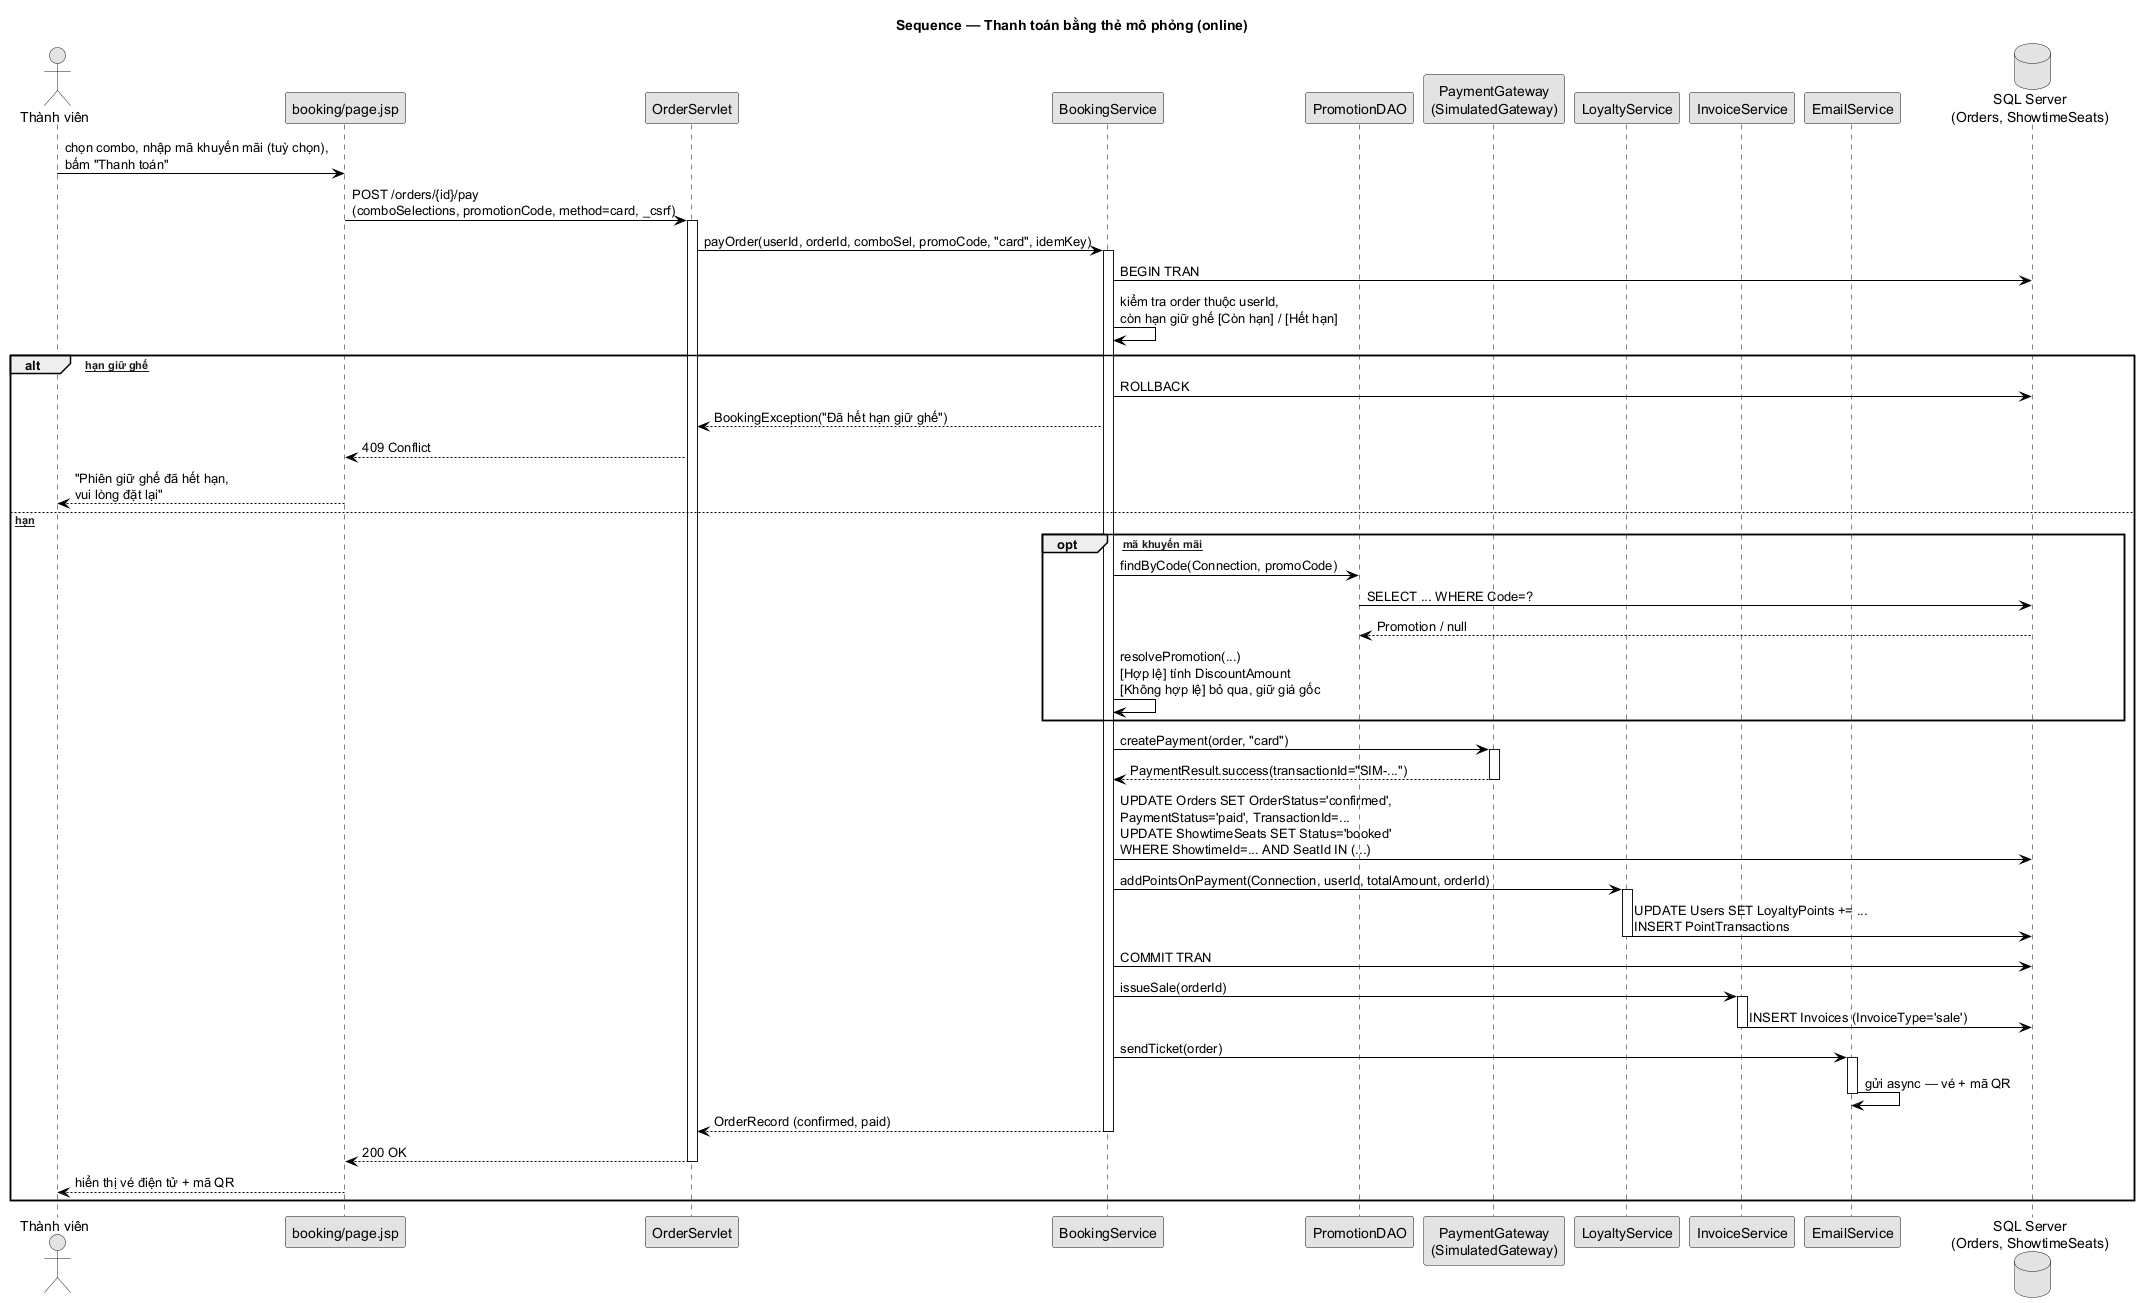

The diagram above was rendered by PlantUML. Its source (embedded in the PNG):
@startuml SEQ_05_ThanhToanTheGiaDinh
title Sequence — Thanh toán bằng thẻ mô phỏng (online)
skinparam monochrome true
skinparam shadowing false
skinparam defaultFontName SansSerif
skinparam ArrowThickness 1
skinparam sequence {
  ArrowColor black
  LifeLineBorderColor black
}

actor "Thành viên" as U
participant "booking/page.jsp" as View
participant "OrderServlet" as Servlet
participant "BookingService" as Svc
participant "PromotionDAO" as PromoDAO
participant "PaymentGateway\n(SimulatedGateway)" as Gateway
participant "LoyaltyService" as Loyalty
participant "InvoiceService" as Invoice
participant "EmailService" as Email
database "SQL Server\n(Orders, ShowtimeSeats)" as DB

U -> View : chọn combo, nhập mã khuyến mãi (tuỳ chọn),\nbấm "Thanh toán"
View -> Servlet : POST /orders/{id}/pay\n(comboSelections, promotionCode, method=card, _csrf)
activate Servlet
Servlet -> Svc : payOrder(userId, orderId, comboSel, promoCode, "card", idemKey)
activate Svc
Svc -> DB : BEGIN TRAN
Svc -> Svc : kiểm tra order thuộc userId,\ncòn hạn giữ ghế [Còn hạn] / [Hết hạn]

alt [Hết hạn giữ ghế]
  Svc -> DB : ROLLBACK
  Svc --> Servlet : BookingException("Đã hết hạn giữ ghế")
  Servlet --> View : 409 Conflict
  View --> U : "Phiên giữ ghế đã hết hạn,\nvui lòng đặt lại"
else [Còn hạn]
  opt [Có mã khuyến mãi]
    Svc -> PromoDAO : findByCode(Connection, promoCode)
    PromoDAO -> DB : SELECT ... WHERE Code=?
    DB --> PromoDAO : Promotion / null
    Svc -> Svc : resolvePromotion(...)\n[Hợp lệ] tính DiscountAmount\n[Không hợp lệ] bỏ qua, giữ giá gốc
  end
  Svc -> Gateway : createPayment(order, "card")
  activate Gateway
  Gateway --> Svc : PaymentResult.success(transactionId="SIM-...")
  deactivate Gateway

  Svc -> DB : UPDATE Orders SET OrderStatus='confirmed',\nPaymentStatus='paid', TransactionId=...\nUPDATE ShowtimeSeats SET Status='booked'\nWHERE ShowtimeId=... AND SeatId IN (...)
  Svc -> Loyalty : addPointsOnPayment(Connection, userId, totalAmount, orderId)
  activate Loyalty
  Loyalty -> DB : UPDATE Users SET LoyaltyPoints += ...\nINSERT PointTransactions
  deactivate Loyalty
  Svc -> DB : COMMIT TRAN
  Svc -> Invoice : issueSale(orderId)
  activate Invoice
  Invoice -> DB : INSERT Invoices (InvoiceType='sale')
  deactivate Invoice
  Svc -> Email : sendTicket(order)
  activate Email
  Email -> Email : gửi async — vé + mã QR
  deactivate Email
  Svc --> Servlet : OrderRecord (confirmed, paid)
  deactivate Svc
  Servlet --> View : 200 OK
  deactivate Servlet
  View --> U : hiển thị vé điện tử + mã QR
end
@enduml